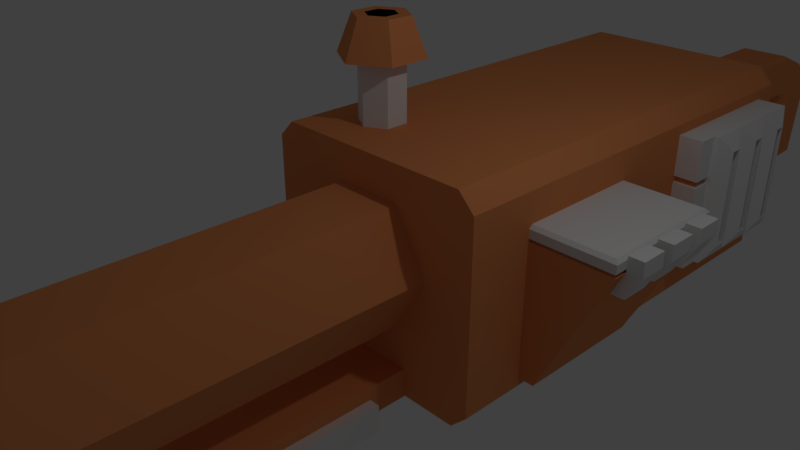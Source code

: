 # Source: Steamthrower.blend  (saved by Blender 2.78.0; exported with 4.5.12 LTS)
import bpy
from mathutils import Matrix  # noqa: F401  (used for matrix-valued properties, if any)

bpy.ops.wm.read_factory_settings(use_empty=True)
scene = bpy.context.scene
scene.name = 'Scene'

# ---- collections
col_collection_1 = bpy.data.collections.new('Collection 1'); scene.collection.children.link(col_collection_1)

# ---- materials (node trees are filled in below, after node groups)
mat_bronze = bpy.data.materials.new('Bronze')
mat_bronze.alpha_threshold = 0.0
mat_bronze.use_transparent_shadow = False
mat_bronze.diffuse_color = (0.8, 0.2821, 0.103, 1.0)
mat_bronze.roughness = 0.5
mat_black = bpy.data.materials.new('Black')
mat_black.alpha_threshold = 0.0
mat_black.use_transparent_shadow = False
mat_black.diffuse_color = (0.0, 0.0, 0.0, 1.0)
mat_black.roughness = 0.5
mat_black.specular_intensity = 0.0
mat_iron = bpy.data.materials.new('Iron')
mat_iron.alpha_threshold = 0.0
mat_iron.use_transparent_shadow = False
mat_iron.roughness = 0.5
mat_embers = bpy.data.materials.new('Embers')
mat_embers.alpha_threshold = 0.0
mat_embers.use_transparent_shadow = False
mat_embers.diffuse_color = (1.0, 0.3185, 0.0, 1.0)
mat_embers.roughness = 0.5

# ---- material node trees

# ---- world
world_world = bpy.data.worlds.new('World'); scene.world = world_world
world_world.color = (0.05088, 0.05088, 0.05088)
world_world.use_sun_shadow = False
world_world.sun_shadow_jitter_overblur = 0.0
world_world.cycles.sampling_method = 'MANUAL'

# ---- cameras
cam_camera = bpy.data.cameras.new('Camera')
cam_camera.clip_end = 100.0
cam_camera.lens = 35.0
cam_camera.sensor_width = 32.0
cam_camera.sensor_height = 18.0
cam_camera.ortho_scale = 7.314
cam_camera.dof.focus_distance = 0.0
cam_camera.dof.aperture_fstop = 128.0

# ---- lights
light_lamp = bpy.data.lights.new('Lamp', 'POINT')
light_lamp.transmission_factor = 0.0
light_lamp.cutoff_distance = 30.0
light_lamp.energy = 100.0
light_lamp.shadow_buffer_clip_start = 1.001
light_lamp.shadow_soft_size = 0.1
light_lamp.shadow_maximum_resolution = 0.006
light_lamp.use_absolute_resolution = True

# ---- meshes
me_circle_003 = bpy.data.meshes.new('Circle.003')
me_circle_003.from_pydata([(-0.3496, 4.768e-07, -1.0), (-0.3496, 4.768e-07, 1.0), (-0.3496, 2.0, -1.0), (-0.3496, 2.0, 1.0), (0.1389, 4.768e-07, -1.0), (0.1389, 4.768e-07, 1.0), (0.1389, 2.0, -1.0), (0.1389, 2.0, 1.0), (-0.3496, 1.333, -1.0), (-0.3496, 0.6667, -1.0), (-0.3496, 0.6667, 1.0), (-0.3496, 1.333, 1.0), (0.1389, 0.6667, -1.0), (0.1389, 1.333, -1.0), (0.1389, 1.333, 1.0), (0.1389, 0.6667, 1.0), (0.2714, 0.4167, -0.75), (0.2714, 0.4167, 0.75), (0.2714, 0.25, 0.75), (0.2714, 0.25, -0.75), (0.2714, 1.75, -0.75), (0.2714, 1.75, 0.75), (0.2714, 1.583, 0.75), (0.2714, 1.583, -0.75), (0.2714, 1.083, -0.75), (0.2714, 1.083, 0.75), (0.2714, 0.9167, 0.75), (0.2714, 0.9167, -0.75), (-0.2128, 0.4167, -0.75), (-0.2128, 0.4167, 0.75), (-0.2128, 0.25, 0.75), (-0.2128, 0.25, -0.75), (-0.2128, 1.75, -0.75), (-0.2128, 1.75, 0.75), (-0.2128, 1.583, 0.75), (-0.2128, 1.583, -0.75), (-0.2128, 1.083, -0.75), (-0.2128, 1.083, 0.75), (-0.2128, 0.9167, 0.75), (-0.2128, 0.9167, -0.75)], [], [(2, 3, 7, 6), (4, 5, 1, 0), (9, 12, 4, 0), (15, 10, 1, 5), (7, 3, 11, 14), (14, 11, 10, 15), (2, 6, 13, 8), (8, 13, 12, 9), (27, 39, 38, 26), (12, 15, 17, 16), (15, 5, 18, 17), (5, 4, 19, 18), (4, 12, 16, 19), (6, 7, 21, 20), (7, 14, 22, 21), (14, 13, 23, 22), (13, 6, 20, 23), (13, 14, 25, 24), (14, 15, 26, 25), (15, 12, 27, 26), (12, 13, 24, 27), (24, 36, 39, 27), (17, 29, 28, 16), (18, 30, 29, 17), (19, 31, 30, 18), (16, 28, 31, 19), (2, 8, 35, 32), (8, 9, 39, 36), (9, 0, 31, 28), (1, 10, 29, 30), (10, 11, 37, 38), (11, 3, 33, 34), (2, 32, 33, 3), (37, 11, 8, 36), (34, 35, 8, 11), (29, 10, 9, 28), (38, 39, 9, 10), (0, 1, 30, 31), (26, 38, 37, 25), (25, 37, 36, 24), (20, 32, 35, 23), (23, 35, 34, 22), (22, 34, 33, 21), (21, 33, 32, 20)])
me_circle_003.polygons.foreach_set('material_index', [2, 2, 2, 2, 2, 2, 2, 2, 2, 2, 2, 2, 2, 2, 2, 2, 2, 2, 2, 2, 2, 2, 2, 2, 2, 2, 2, 2, 2, 2, 2, 2, 2, 2, 2, 2, 2, 2, 2, 2, 2, 2, 2, 2])
me_circle_003.materials.append(mat_bronze)
me_circle_003.materials.append(mat_black)
me_circle_003.materials.append(mat_iron)
me_circle_003.materials.append(mat_embers)
me_circle_003.use_remesh_preserve_volume = False
me_circle_003.use_remesh_preserve_attributes = False
me_circle_003.use_mirror_vertex_groups = False
me_circle_003.update()
me_circle_002 = bpy.data.meshes.new('Circle.002')
me_circle_002.from_pydata([(-0.8208, 2.066, -0.2), (-0.8208, 2.066, 0.2), (0.8208, 2.066, -0.2), (0.8208, 2.066, 0.2), (-0.8208, -2.066, -0.2), (-0.8208, -2.066, 0.2), (0.8208, -2.066, 0.2), (0.8208, -2.066, -0.2)], [], [(3, 6, 7, 2), (0, 1, 3, 2), (2, 7, 4, 0), (1, 5, 6, 3), (7, 6, 5, 4), (0, 4, 5, 1)])
me_circle_002.polygons.foreach_set('material_index', [2, 2, 2, 2, 2, 2])
me_circle_002.materials.append(mat_bronze)
me_circle_002.materials.append(mat_black)
me_circle_002.materials.append(mat_iron)
me_circle_002.materials.append(mat_embers)
me_circle_002.use_remesh_preserve_volume = False
me_circle_002.use_remesh_preserve_attributes = False
me_circle_002.use_mirror_vertex_groups = False
me_circle_002.update()
me_circle_001 = bpy.data.meshes.new('Circle.001')
me_circle_001.from_pydata([(1.198, 0.95, 0.00944), (1.248, 1.0, -0.04049), (1.198, -0.95, 0.00944), (1.248, -1.0, -0.04049), (0.0, 0.95, 0.00768), (7.276e-12, 1.0, -0.04232), (0.0, -1.0, -0.04232), (0.0, -0.95, 0.00768), (1.198, -0.95, -0.2096), (1.248, -1.0, -0.1595), (1.248, 1.0, -0.1595), (1.198, 0.95, -0.2096), (2.152e-12, 1.0, -0.1613), (0.0, 0.95, -0.2113), (0.0, -0.95, -0.2113), (0.0, -1.0, -0.1613)], [], [(12, 13, 14, 15, 6, 7, 4, 5), (9, 10, 1, 3), (10, 12, 5, 1), (7, 2, 0, 4), (0, 2, 3, 1), (4, 0, 1, 5), (2, 7, 6, 3), (15, 9, 3, 6), (9, 15, 14, 8), (12, 10, 11, 13), (10, 9, 8, 11), (14, 13, 11, 8)])
me_circle_001.polygons.foreach_set('material_index', [2, 2, 2, 2, 2, 2, 2, 2, 2, 2, 2, 2])
me_circle_001.materials.append(mat_bronze)
me_circle_001.materials.append(mat_black)
me_circle_001.materials.append(mat_iron)
me_circle_001.materials.append(mat_embers)
me_circle_001.use_remesh_preserve_volume = False
me_circle_001.use_remesh_preserve_attributes = False
me_circle_001.use_mirror_vertex_groups = False
me_circle_001.update()
me_circle = bpy.data.meshes.new('Circle')
me_circle.from_pydata([(1.765, 4.603, -1.0), (1.765, 4.603, 1.0), (1.763, 6.603, -1.0), (1.763, 6.603, 1.0), (0.7559, -5.0, 2.52e-08), (0.378, -5.0, 0.6546), (-0.378, -5.0, 0.6546), (-0.7559, -5.0, 1.26e-08), (-0.378, -5.0, -0.6546), (0.378, -5.0, -0.6546), (1.0, 0.0, 0.0), (0.5, 0.0, 0.866), (-0.5, 0.0, 0.866), (-1.0, 0.0, 0.0), (-0.5, 0.0, -0.866), (0.5, 0.0, -0.866), (0.5, -5.0, 0.866), (1.0, -5.0, 0.0), (-0.5, -5.0, 0.866), (-1.0, -5.0, 0.0), (-0.5, -5.0, -0.866), (0.5, -5.0, -0.866), (-0.7114, 1.232, 1.16), (-1.004, 1.063, 1.16), (-1.004, 0.7255, 1.16), (-0.7114, 0.5567, 1.16), (-0.4191, 0.7255, 1.16), (-0.4191, 1.063, 1.16), (-1.004, 1.063, 2.29), (-0.7114, 1.232, 2.29), (-1.004, 0.7255, 2.29), (-0.7114, 0.5567, 2.29), (-0.4191, 0.7255, 2.29), (-0.4191, 1.063, 2.29), (-1.246, 1.203, 2.29), (-0.7114, 1.511, 2.29), (-1.246, 0.5857, 2.29), (-0.7114, 0.2772, 2.29), (-0.177, 0.5857, 2.29), (-0.177, 1.203, 2.29), (-0.9098, 1.009, 2.832), (-0.7114, 1.123, 2.832), (-0.9098, 0.7797, 2.832), (-0.7114, 0.6652, 2.832), (-0.513, 0.7797, 2.832), (-0.513, 1.009, 2.832), (-1.061, 1.096, 2.832), (-0.7114, 1.298, 2.832), (-1.061, 0.6923, 2.832), (-0.7114, 0.4903, 2.832), (-0.3615, 0.6923, 2.832), (-0.3615, 1.096, 2.832), (-1.763, 0.0, -1.636), (-1.516, 0.0, -1.883), (-1.516, 0.0, 1.4), (-1.763, 0.0, 1.153), (-1.516, 7.0, -1.883), (-1.763, 7.0, -1.636), (-1.763, 7.0, 1.153), (-1.516, 7.0, 1.4), (1.516, 0.0, -1.883), (1.763, 0.0, -1.636), (1.763, 0.0, 1.153), (1.516, 0.0, 1.4), (1.763, 7.0, -1.636), (1.516, 7.0, -1.883), (1.516, 7.0, 1.4), (1.763, 7.0, 1.153), (1.0, 1.0, -1.514), (1.285, 1.285, 0.4864), (1.0, 3.0, -1.514), (1.285, 2.715, 0.4864), (2.0, 1.0, -1.514), (2.715, 1.285, 0.4864), (2.0, 3.0, -1.514), (2.715, 2.715, 0.4864), (1.0, 1.0, 0.4864), (1.0, 3.0, 0.4864), (3.0, 3.0, 0.4864), (3.0, 1.0, 0.4864), (2.125, 4.282, 1.0), (2.125, 4.597, 1.0), (2.125, 4.597, -1.0), (2.125, 4.282, -1.0), (3.0, 1.8, 0.4882), (3.0, 2.2, 0.4882), (3.0, 2.2, 0.7072), (3.0, 1.8, 0.7072), (3.0, 2.4, 0.4882), (3.0, 2.8, 0.4882), (3.0, 2.8, 0.7072), (3.0, 2.4, 0.7072), (3.0, 1.2, 0.4882), (3.0, 1.6, 0.4882), (3.0, 1.6, 0.7072), (3.0, 1.2, 0.7072), (3.219, 2.2, 0.7072), (3.219, 1.8, 0.7072), (3.219, 2.2, 0.4882), (3.219, 1.8, 0.4882), (3.219, 2.8, 0.7072), (3.219, 2.4, 0.7072), (3.219, 2.8, 0.4882), (3.219, 2.4, 0.4882), (3.219, 1.6, 0.7072), (3.219, 1.2, 0.7072), (3.219, 1.6, 0.4882), (3.219, 1.2, 0.4882), (2.806, 2.2, 0.1434), (2.806, 1.8, 0.1434), (2.806, 2.8, 0.1434), (2.806, 2.4, 0.1434), (2.806, 1.6, 0.1434), (2.806, 1.2, 0.1434), (3.025, 2.2, 0.1434), (3.025, 1.8, 0.1434), (3.025, 2.8, 0.1434), (3.025, 2.4, 0.1434), (3.025, 1.6, 0.1434), (3.025, 1.2, 0.1434), (-1.469, 7.0, -0.6374), (-1.469, 7.0, 1.169), (1.469, 7.0, -0.6374), (1.469, 7.0, 1.169), (-0.4835, 10.51, -0.07633), (-0.4157, 10.51, -0.1371), (-0.4157, 10.51, 0.669), (-0.4835, 10.51, 0.6082), (0.4157, 10.51, -0.1371), (0.4835, 10.51, -0.07633), (0.4835, 10.51, 0.6082), (0.4157, 10.51, 0.669), (-0.4835, 10.75, -0.1645), (-0.4157, 10.71, -0.2074), (-0.4157, 11.28, 0.3625), (-0.4835, 11.23, 0.3196), (0.4157, 10.71, -0.2074), (0.4835, 10.75, -0.1645), (0.4835, 11.23, 0.3196), (0.4157, 11.28, 0.3625), (-0.4835, 10.83, -0.348), (-0.4157, 10.77, -0.348), (-0.4157, 11.58, -0.348), (-0.4835, 11.52, -0.348), (0.4157, 10.77, -0.348), (0.4835, 10.83, -0.348), (0.4835, 11.52, -0.348), (0.4157, 11.58, -0.348), (0.4157, 7.684, -0.1371), (0.4835, 7.684, -0.07633), (-0.4835, 7.684, -0.07633), (-0.4157, 7.684, -0.1371), (0.4835, 7.684, 0.6082), (-0.4835, 7.684, 0.6082), (0.4157, 7.684, 0.669), (-0.4157, 7.684, 0.669), (-0.2654, 10.29, -0.1371), (0.2654, 10.29, -0.1371), (0.2654, 7.903, -0.1371), (-0.2654, 7.903, -0.1371), (-0.2654, 10.29, -0.5536), (0.2654, 10.29, -0.5536), (0.2654, 7.903, -0.5536), (-0.2654, 7.903, -0.5536), (-0.4389, 10.83, -1.556), (-0.2598, 10.94, -1.755), (-0.3774, 10.77, -1.556), (-0.3774, 11.58, -1.556), (-0.2598, 11.41, -1.755), (-0.4389, 11.52, -1.556), (0.3774, 10.77, -1.556), (0.2598, 10.94, -1.755), (0.4389, 10.83, -1.556), (0.4389, 11.52, -1.556), (0.2598, 11.41, -1.755), (0.3774, 11.58, -1.556), (0.6598, 1.911, -1.456), (0.6598, 1.911, -1.896), (1.704, 4.282, -1.0), (2.05, 4.333, -0.2833), (-0.6598, 1.911, -1.456), (-0.6598, 1.911, -1.896), (2.05, 4.333, -0.3833), (1.704, 4.282, 1.0), (1.704, 4.597, 1.0), (1.704, 4.597, -1.0), (1.732, 4.546, -0.3833), (1.732, 4.546, -0.2833), (-0.6598, -4.801, -1.896), (-0.6598, -4.801, -1.456), (0.6598, -4.801, -1.456), (0.6598, -4.801, -1.896), (2.05, 4.333, 0.3833), (2.05, 4.333, 0.2833), (1.732, 4.546, 0.2833), (1.732, 4.546, 0.3833), (2.125, 4.282, -0.3833), (2.125, 4.282, -0.2833), (2.125, 4.282, 0.2833), (2.125, 4.282, 0.3833), (2.125, 4.597, -0.3833), (2.125, 4.597, -0.2833), (2.125, 4.597, 0.2833), (2.125, 4.597, 0.3833), (1.704, 4.282, 0.2833), (1.704, 4.282, 0.3833), (1.732, 4.333, -0.2833), (1.704, 4.282, -0.3833), (1.704, 4.282, -0.2833), (1.732, 4.333, 0.2833), (1.704, 4.597, 0.3833), (1.704, 4.597, 0.2833), (1.732, 4.333, -0.3833), (1.704, 4.597, -0.2833), (1.704, 4.597, -0.3833), (1.732, 4.333, 0.3833), (2.05, 4.546, -0.3833), (2.05, 4.546, -0.2833), (2.05, 4.546, 0.2833), (2.05, 4.546, 0.3833), (-1.516, 4.086, -1.883), (-1.763, 4.086, -1.636), (-1.516, 4.086, 1.4), (-1.763, 4.086, 1.153), (1.516, 4.086, -1.883), (1.763, 4.086, -1.636), (1.516, 4.086, 1.4), (1.763, 4.086, 1.153), (-0.7327, 4.603, -1.0), (-0.7327, 4.603, 1.0), (-0.734, 6.603, -1.0), (-0.734, 6.603, 1.0)], [], [(21, 20, 14, 15), (19, 18, 12, 13), (16, 17, 10, 11), (17, 21, 15, 10), (20, 19, 13, 14), (18, 16, 11, 12), (60, 61, 62, 63, 54, 55, 52, 53), (225, 227, 62, 61), (226, 222, 54, 63), (221, 223, 58, 57), (56, 57, 58, 59, 66, 67, 64, 65), (5, 4, 17, 16), (6, 5, 16, 18), (7, 6, 18, 19), (8, 7, 19, 20), (9, 8, 20, 21), (4, 9, 21, 17), (5, 6, 7, 8, 9, 4), (23, 22, 27, 26, 25, 24), (28, 30, 31, 32, 33, 29), (27, 22, 29, 33), (25, 26, 32, 31), (23, 24, 30, 28), (26, 27, 33, 32), (24, 25, 31, 30), (22, 23, 28, 29), (34, 35, 39, 38, 37, 36), (40, 42, 43, 44, 45, 41), (35, 34, 46, 47), (39, 35, 47, 51), (37, 38, 50, 49), (34, 36, 48, 46), (38, 39, 51, 50), (36, 37, 49, 48), (40, 41, 47, 46), (42, 40, 46, 48), (43, 42, 48, 49), (44, 43, 49, 50), (45, 44, 50, 51), (41, 45, 51, 47), (220, 53, 52, 221), (222, 59, 58, 223), (224, 65, 64, 225), (226, 63, 62, 227), (220, 224, 60, 53), (68, 76, 77, 70), (70, 77, 78, 74), (74, 78, 79, 72), (72, 79, 76, 68), (70, 74, 72, 68), (75, 71, 69, 73), (69, 71, 77, 76), (71, 75, 78, 77), (75, 73, 79, 78), (73, 69, 76, 79), (199, 205, 215, 192), (184, 183, 80, 81), (178, 185, 82, 83), (185, 214, 200, 82), (84, 87, 86, 85), (88, 91, 90, 89), (92, 95, 94, 93), (99, 98, 96, 97), (103, 102, 100, 101), (107, 106, 104, 105), (85, 86, 96, 98), (94, 95, 105, 104), (89, 90, 100, 102), (87, 84, 99, 97), (93, 94, 104, 106), (91, 88, 103, 101), (93, 106, 118, 112), (95, 92, 107, 105), (86, 87, 97, 96), (85, 98, 114, 108), (90, 91, 101, 100), (107, 92, 113, 119), (109, 108, 114, 115), (111, 110, 116, 117), (113, 112, 118, 119), (98, 99, 115, 114), (89, 102, 116, 110), (102, 103, 117, 116), (103, 88, 111, 117), (106, 107, 119, 118), (99, 84, 109, 115), (120, 122, 123, 121), (124, 127, 135, 132), (149, 148, 128, 129), (151, 150, 124, 125), (152, 149, 129, 130), (150, 153, 127, 124), (154, 152, 130, 131), (153, 155, 126, 127), (155, 154, 131, 126), (148, 151, 125, 128), (133, 132, 140, 141), (131, 130, 138, 139), (127, 126, 134, 135), (126, 131, 139, 134), (128, 125, 133, 136), (129, 128, 136, 137), (125, 124, 132, 133), (130, 129, 137, 138), (145, 144, 170, 172), (138, 137, 145, 146), (132, 135, 143, 140), (139, 138, 146, 147), (135, 134, 142, 143), (134, 139, 147, 142), (136, 133, 141, 144), (137, 136, 144, 145), (140, 143, 169, 164), (143, 142, 167, 169), (146, 145, 172, 173), (165, 168, 174, 171), (147, 146, 173, 175), (144, 141, 166, 170), (142, 147, 175, 167), (122, 120, 151, 148), (121, 123, 154, 155), (121, 155, 153), (123, 152, 154), (120, 121, 153, 150), (123, 122, 149, 152), (120, 150, 151), (122, 148, 149), (158, 157, 156, 159), (162, 163, 160, 161), (159, 156, 160, 163), (156, 157, 161, 160), (158, 159, 163, 162), (157, 158, 162, 161), (165, 166, 164), (168, 169, 167), (171, 172, 170), (174, 175, 173), (165, 171, 170, 166), (168, 165, 164, 169), (174, 168, 167, 175), (173, 172, 171, 174), (141, 140, 164, 166), (198, 202, 218, 193), (203, 199, 192, 219), (181, 180, 176, 177), (201, 202, 198, 197), (176, 190, 191, 177), (197, 208, 206, 179), (180, 189, 190, 176), (191, 190, 189, 188), (177, 191, 188, 181), (195, 219, 218, 194), (181, 188, 189, 180), (187, 217, 216, 186), (213, 201, 217, 187), (203, 81, 80, 199), (82, 200, 196, 83), (207, 196, 182, 212), (207, 178, 83, 196), (183, 205, 199, 80), (213, 211, 202, 201), (210, 184, 81, 203), (219, 192, 193, 218), (209, 193, 192, 215), (217, 179, 182, 216), (212, 182, 179, 206), (196, 200, 216, 182), (202, 211, 194, 218), (204, 198, 193, 209), (201, 197, 179, 217), (210, 203, 219, 195), (204, 208, 197, 198), (200, 214, 186, 216), (56, 65, 224, 220), (66, 226, 227, 67), (60, 224, 225, 61), (54, 222, 223, 55), (56, 220, 221, 57), (52, 55, 223, 221), (66, 59, 222, 226), (0, 225, 64, 2), (2, 64, 67, 3), (3, 67, 227, 1), (0, 1, 227, 225), (3, 1, 229, 231), (2, 3, 231, 230), (0, 2, 230, 228), (1, 0, 228, 229), (228, 230, 231, 229)])
me_circle.polygons.foreach_set('material_index', [0, 0, 0, 0, 0, 0, 0, 0, 0, 0, 0, 0, 0, 0, 0, 0, 0, 1, 0, 0, 2, 2, 2, 2, 2, 2, 0, 1, 0, 0, 0, 0, 0, 0, 0, 0, 0, 0, 0, 0, 0, 0, 0, 0, 0, 0, 0, 0, 0, 0, 1, 0, 0, 0, 0, 2, 2, 2, 2, 2, 2, 2, 2, 2, 2, 2, 2, 2, 2, 2, 2, 2, 2, 2, 2, 2, 2, 2, 2, 2, 2, 2, 2, 2, 2, 2, 0, 0, 0, 0, 0, 0, 0, 0, 0, 0, 0, 0, 0, 0, 0, 0, 0, 0, 0, 0, 0, 0, 0, 0, 0, 0, 0, 0, 0, 0, 0, 0, 0, 0, 0, 0, 0, 0, 0, 0, 0, 2, 2, 2, 2, 2, 2, 0, 0, 0, 0, 0, 0, 0, 0, 0, 2, 2, 0, 2, 0, 2, 0, 0, 0, 0, 0, 0, 2, 2, 2, 2, 2, 2, 2, 2, 0, 0, 0, 0, 2, 2, 2, 2, 2, 2, 2, 0, 0, 0, 0, 0, 0, 0, 0, 0, 0, 0, 3, 3, 3, 3, 3])
me_circle.materials.append(mat_bronze)
me_circle.materials.append(mat_black)
me_circle.materials.append(mat_iron)
me_circle.materials.append(mat_embers)
me_circle.use_remesh_preserve_volume = False
me_circle.use_remesh_preserve_attributes = False
me_circle.use_mirror_vertex_groups = False
me_circle.update()

# ---- objects
ob_furnace_hatch = bpy.data.objects.new('Furnace_Hatch', me_circle_003)
ob_slider = bpy.data.objects.new('Slider', me_circle_002)
ob_water_hatch = bpy.data.objects.new('Water_Hatch', me_circle_001)
ob_steamthrower = bpy.data.objects.new('Steamthrower', me_circle)
ob_lamp = bpy.data.objects.new('Lamp', light_lamp)
ob_camera = bpy.data.objects.new('Camera', cam_camera)

# ---- transforms, parenting, visibility, modifiers, constraints
ob_furnace_hatch.location = (2.054, 4.597, 0.0)
ob_furnace_hatch.lock_location = (True, True, True)
ob_furnace_hatch.lock_rotation = (True, True, False)
ob_furnace_hatch.lock_scale = (True, True, True)
ob_furnace_hatch.lineart.crease_threshold = 0.0
ob_slider.location = (0.0, -2.664, -1.841)
ob_slider.lineart.crease_threshold = 0.0
ob_water_hatch.location = (1.752, 2.0, 0.6977)
ob_water_hatch.lineart.crease_threshold = 0.0
ob_steamthrower.location = (0.0, 0.0, 0.0)
ob_steamthrower.lineart.crease_threshold = 0.0
ob_lamp.location = (4.076, 1.005, 5.904)
ob_lamp.rotation_euler = (0.6503, 0.05522, 1.866)
ob_lamp.lock_rotations_4d = False
ob_lamp.empty_display_type = 'ARROWS'
ob_lamp.color = (0.0, 0.0, 0.0, 0.0)
ob_lamp.lineart.crease_threshold = 0.0
ob_camera.location = (7.481, -6.508, 5.344)
ob_camera.rotation_euler = (1.109, 0.0, 0.8149)
ob_camera.lock_rotations_4d = False
ob_camera.empty_display_type = 'ARROWS'
ob_camera.color = (0.0, 0.0, 0.0, 0.0)
ob_camera.display_type = 'WIRE'
ob_camera.lineart.crease_threshold = 0.0

# ---- collection membership
col_collection_1.objects.link(ob_furnace_hatch)
col_collection_1.objects.link(ob_slider)
col_collection_1.objects.link(ob_water_hatch)
col_collection_1.objects.link(ob_steamthrower)
col_collection_1.objects.link(ob_lamp)
col_collection_1.objects.link(ob_camera)

# ---- scene / render settings (as saved in the file)
scene.camera = ob_camera
scene.frame_start = 1; scene.frame_end = 250; scene.frame_set(1)
scene.render.engine = 'BLENDER_EEVEE_NEXT'
scene.render.resolution_percentage = 50
scene.render.dither_intensity = 0.0
scene.cycles.use_denoising = False
scene.cycles.samples = 128
scene.cycles.sampling_pattern = 'TABULATED_SOBOL'
scene.cycles.light_sampling_threshold = 0.0
scene.cycles.use_adaptive_sampling = False
scene.cycles.use_light_tree = False
scene.cycles.blur_glossy = 0.0
scene.cycles.sample_clamp_indirect = 0.0
scene.view_settings.view_transform = 'Standard'
bpy.context.view_layer.update()
